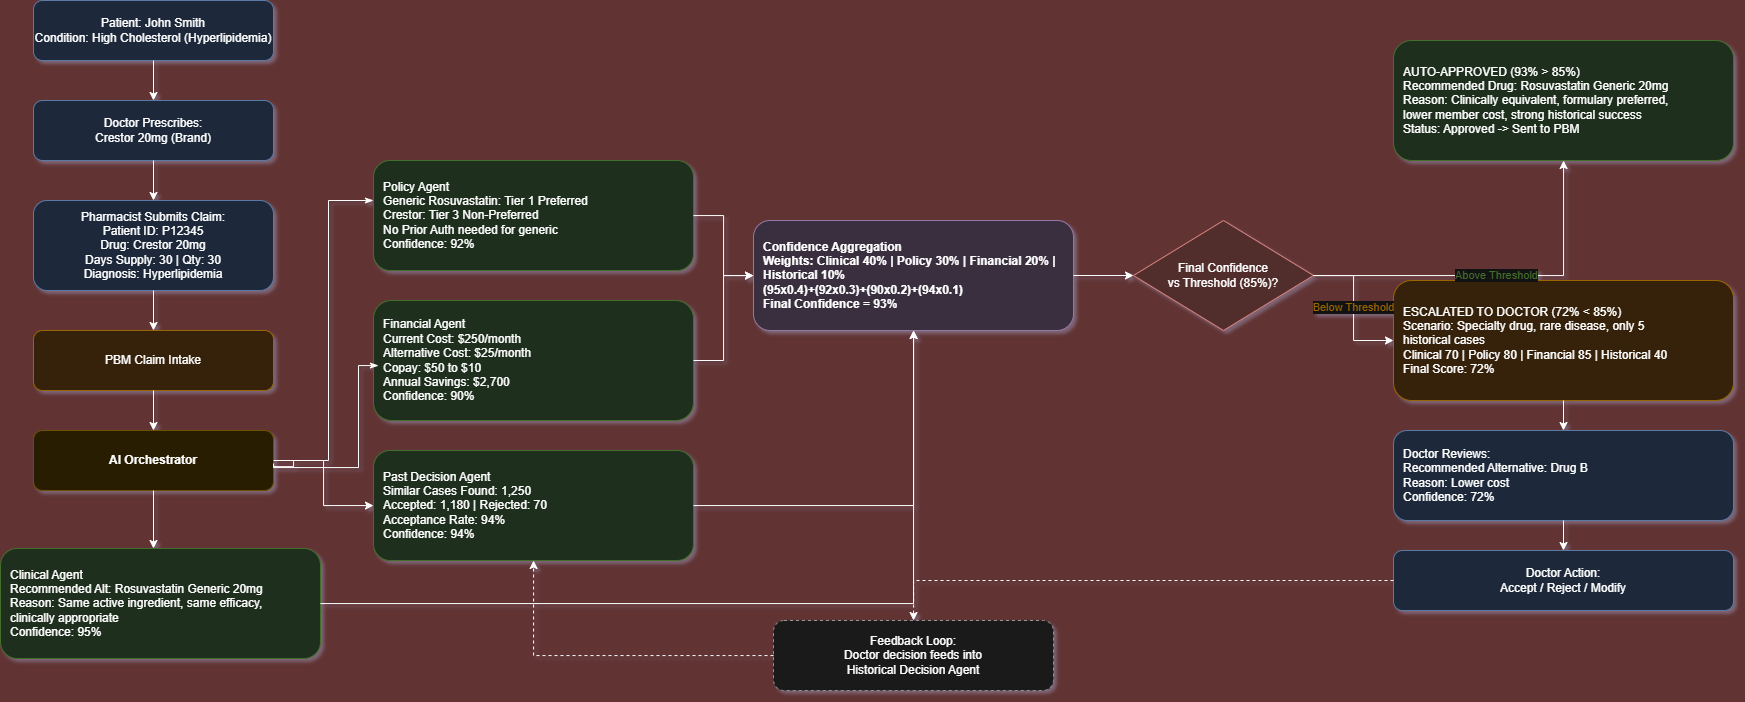

The diagram above was exported from draw.io. Its source (the exported page's mxGraphModel, read from the mxfile embedded in the PNG):
<mxGraphModel dx="1363" dy="752" grid="0" gridSize="10" guides="1" tooltips="1" connect="1" arrows="1" fold="1" page="0" pageScale="1" pageWidth="1800" pageHeight="1300" background="light-dark(#FFFFFF, #613333)" math="0" shadow="1">
  <root>
    <mxCell id="0" />
    <mxCell id="1" parent="0" />
    <mxCell id="patient" parent="1" style="rounded=1;whiteSpace=wrap;html=1;fillColor=#dae8fc;strokeColor=#6c8ebf;" value="Patient: John Smith&#10;Condition: High Cholesterol (Hyperlipidemia)" vertex="1">
      <mxGeometry height="60" width="240" x="40" y="40" as="geometry" />
    </mxCell>
    <mxCell id="doctor" parent="1" style="rounded=1;whiteSpace=wrap;html=1;fillColor=#dae8fc;strokeColor=#6c8ebf;" value="Doctor Prescribes:&#10;Crestor 20mg (Brand)" vertex="1">
      <mxGeometry height="60" width="240" x="40" y="140" as="geometry" />
    </mxCell>
    <mxCell id="pharmacist" parent="1" style="rounded=1;whiteSpace=wrap;html=1;fillColor=#dae8fc;strokeColor=#6c8ebf;" value="Pharmacist Submits Claim:&#10;Patient ID: P12345&#10;Drug: Crestor 20mg&#10;Days Supply: 30 | Qty: 30&#10;Diagnosis: Hyperlipidemia" vertex="1">
      <mxGeometry height="90" width="240" x="40" y="240" as="geometry" />
    </mxCell>
    <mxCell id="pbm" parent="1" style="rounded=1;whiteSpace=wrap;html=1;fillColor=#ffe6cc;strokeColor=#d79b00;" value="PBM Claim Intake" vertex="1">
      <mxGeometry height="60" width="240" x="40" y="370" as="geometry" />
    </mxCell>
    <mxCell id="orchestrator" parent="1" style="rounded=1;whiteSpace=wrap;html=1;fillColor=#fff2cc;strokeColor=#d6b656;fontStyle=1" value="AI Orchestrator" vertex="1">
      <mxGeometry height="60" width="240" x="40" y="470" as="geometry" />
    </mxCell>
    <mxCell id="clinical" parent="1" style="rounded=1;whiteSpace=wrap;html=1;fillColor=#d5e8d4;strokeColor=#82b366;align=left;spacingLeft=8;" value="Clinical Agent&#10;Recommended Alt: Rosuvastatin Generic 20mg&#10;Reason: Same active ingredient, same efficacy,&#10;clinically appropriate&#10;Confidence: 95%" vertex="1">
      <mxGeometry height="110" width="320" x="7" y="588" as="geometry" />
    </mxCell>
    <mxCell id="policy" parent="1" style="rounded=1;whiteSpace=wrap;html=1;fillColor=#d5e8d4;strokeColor=#82b366;align=left;spacingLeft=8;" value="Policy Agent&#10;Generic Rosuvastatin: Tier 1 Preferred&#10;Crestor: Tier 3 Non-Preferred&#10;No Prior Auth needed for generic&#10;Confidence: 92%" vertex="1">
      <mxGeometry height="110" width="320" x="380" y="200" as="geometry" />
    </mxCell>
    <mxCell id="financial" parent="1" style="rounded=1;whiteSpace=wrap;html=1;fillColor=#d5e8d4;strokeColor=#82b366;align=left;spacingLeft=8;" value="Financial Agent&#10;Current Cost: $250/month&#10;Alternative Cost: $25/month&#10;Copay: $50 to $10&#10;Annual Savings: $2,700&#10;Confidence: 90%" vertex="1">
      <mxGeometry height="120" width="320" x="380" y="340" as="geometry" />
    </mxCell>
    <mxCell id="historical" parent="1" style="rounded=1;whiteSpace=wrap;html=1;fillColor=#d5e8d4;strokeColor=#82b366;align=left;spacingLeft=8;" value="Past Decision Agent&lt;br&gt;Similar Cases Found: 1,250&lt;br&gt;Accepted: 1,180 | Rejected: 70&lt;br&gt;Acceptance Rate: 94%&lt;br&gt;Confidence: 94%" vertex="1">
      <mxGeometry height="110" width="320" x="380" y="490" as="geometry" />
    </mxCell>
    <mxCell id="aggregation" parent="1" style="rounded=1;whiteSpace=wrap;html=1;fillColor=#e1d5e7;strokeColor=#9673a6;fontStyle=1;align=left;spacingLeft=8;" value="Confidence Aggregation&#10;Weights: Clinical 40% | Policy 30% | Financial 20% | Historical 10%&#10;(95x0.4)+(92x0.3)+(90x0.2)+(94x0.1)&#10;Final Confidence = 93%" vertex="1">
      <mxGeometry height="110" width="320" x="760" y="260" as="geometry" />
    </mxCell>
    <mxCell id="decision" parent="1" style="rhombus;whiteSpace=wrap;html=1;fillColor=#f8cecc;strokeColor=#b85450;" value="Final Confidence&#10;vs Threshold (85%)?" vertex="1">
      <mxGeometry height="110" width="180" x="1140" y="260" as="geometry" />
    </mxCell>
    <mxCell id="approve" parent="1" style="rounded=1;whiteSpace=wrap;html=1;fillColor=#d5e8d4;strokeColor=#82b366;align=left;spacingLeft=8;" value="AUTO-APPROVED (93% &gt; 85%)&#10;Recommended Drug: Rosuvastatin Generic 20mg&#10;Reason: Clinically equivalent, formulary preferred,&#10;lower member cost, strong historical success&#10;Status: Approved -&gt; Sent to PBM" vertex="1">
      <mxGeometry height="120" width="340" x="1400" y="80" as="geometry" />
    </mxCell>
    <mxCell id="escalate" parent="1" style="rounded=1;whiteSpace=wrap;html=1;fillColor=#ffe6cc;strokeColor=#d79b00;align=left;spacingLeft=8;" value="ESCALATED TO DOCTOR (72% &lt; 85%)&#10;Scenario: Specialty drug, rare disease, only 5&#10;historical cases&#10;Clinical 70 | Policy 80 | Financial 85 | Historical 40&#10;Final Score: 72%" vertex="1">
      <mxGeometry height="120" width="340" x="1400" y="320" as="geometry" />
    </mxCell>
    <mxCell id="doctorreview" parent="1" style="rounded=1;whiteSpace=wrap;html=1;fillColor=#dae8fc;strokeColor=#6c8ebf;align=left;spacingLeft=8;" value="Doctor Reviews:&#10;Recommended Alternative: Drug B&#10;Reason: Lower cost&#10;Confidence: 72%" vertex="1">
      <mxGeometry height="90" width="340" x="1400" y="470" as="geometry" />
    </mxCell>
    <mxCell id="doctoraction" parent="1" style="rounded=1;whiteSpace=wrap;html=1;fillColor=#dae8fc;strokeColor=#6c8ebf;" value="Doctor Action:&#10;Accept / Reject / Modify" vertex="1">
      <mxGeometry height="60" width="340" x="1400" y="590" as="geometry" />
    </mxCell>
    <mxCell id="feedback" parent="1" style="rounded=1;whiteSpace=wrap;html=1;fillColor=#f5f5f5;strokeColor=#666666;dashed=1;" value="Feedback Loop:&#10;Doctor decision feeds into&#10;Historical Decision Agent" vertex="1">
      <mxGeometry height="70" width="280" x="780" y="660" as="geometry" />
    </mxCell>
    <mxCell id="e1" edge="1" parent="1" source="patient" style="edgeStyle=orthogonalEdgeStyle;rounded=0;html=1;" target="doctor">
      <mxGeometry relative="1" as="geometry" />
    </mxCell>
    <mxCell id="e2" edge="1" parent="1" source="doctor" style="edgeStyle=orthogonalEdgeStyle;rounded=0;html=1;" target="pharmacist">
      <mxGeometry relative="1" as="geometry" />
    </mxCell>
    <mxCell id="e3" edge="1" parent="1" source="pharmacist" style="edgeStyle=orthogonalEdgeStyle;rounded=0;html=1;" target="pbm">
      <mxGeometry relative="1" as="geometry" />
    </mxCell>
    <mxCell id="e4" edge="1" parent="1" source="pbm" style="edgeStyle=orthogonalEdgeStyle;rounded=0;html=1;" target="orchestrator">
      <mxGeometry relative="1" as="geometry" />
    </mxCell>
    <mxCell id="e5" edge="1" parent="1" source="orchestrator" style="edgeStyle=orthogonalEdgeStyle;rounded=0;html=1;" target="clinical">
      <mxGeometry relative="1" as="geometry">
        <Array as="points">
          <mxPoint x="160" y="600" />
          <mxPoint x="160" y="600" />
        </Array>
      </mxGeometry>
    </mxCell>
    <mxCell id="e8" edge="1" parent="1" source="orchestrator" style="edgeStyle=orthogonalEdgeStyle;rounded=0;html=1;" target="historical">
      <mxGeometry relative="1" as="geometry" />
    </mxCell>
    <mxCell id="e9" edge="1" parent="1" source="clinical" style="edgeStyle=orthogonalEdgeStyle;rounded=0;html=1;" target="aggregation">
      <mxGeometry relative="1" as="geometry" />
    </mxCell>
    <mxCell id="e10" edge="1" parent="1" source="policy" style="edgeStyle=orthogonalEdgeStyle;rounded=0;html=1;" target="aggregation">
      <mxGeometry relative="1" as="geometry" />
    </mxCell>
    <mxCell id="e11" edge="1" parent="1" source="financial" style="edgeStyle=orthogonalEdgeStyle;rounded=0;html=1;" target="aggregation">
      <mxGeometry relative="1" as="geometry" />
    </mxCell>
    <mxCell id="e12" edge="1" parent="1" source="historical" style="edgeStyle=orthogonalEdgeStyle;rounded=0;html=1;" target="aggregation">
      <mxGeometry relative="1" as="geometry" />
    </mxCell>
    <mxCell id="e13" edge="1" parent="1" source="aggregation" style="edgeStyle=orthogonalEdgeStyle;rounded=0;html=1;" target="decision">
      <mxGeometry relative="1" as="geometry" />
    </mxCell>
    <mxCell id="e14" edge="1" parent="1" source="decision" style="edgeStyle=orthogonalEdgeStyle;rounded=0;html=1;fontColor=#82b366;" target="approve" value="Above Threshold">
      <mxGeometry relative="1" as="geometry" />
    </mxCell>
    <mxCell id="e15" edge="1" parent="1" source="decision" style="edgeStyle=orthogonalEdgeStyle;rounded=0;html=1;fontColor=#d79b00;" target="escalate" value="Below Threshold">
      <mxGeometry relative="1" as="geometry" />
    </mxCell>
    <mxCell id="e16" edge="1" parent="1" source="escalate" style="edgeStyle=orthogonalEdgeStyle;rounded=0;html=1;" target="doctorreview">
      <mxGeometry relative="1" as="geometry" />
    </mxCell>
    <mxCell id="e17" edge="1" parent="1" source="doctorreview" style="edgeStyle=orthogonalEdgeStyle;rounded=0;html=1;" target="doctoraction">
      <mxGeometry relative="1" as="geometry" />
    </mxCell>
    <mxCell id="e18" edge="1" parent="1" source="doctoraction" style="edgeStyle=orthogonalEdgeStyle;rounded=0;html=1;dashed=1;" target="feedback">
      <mxGeometry relative="1" as="geometry" />
    </mxCell>
    <mxCell id="e19" edge="1" parent="1" source="feedback" style="edgeStyle=orthogonalEdgeStyle;rounded=0;html=1;dashed=1;" target="historical">
      <mxGeometry relative="1" as="geometry" />
    </mxCell>
    <mxCell id="ARUL11hG6xNn1aZsDBv4-1" edge="1" parent="1" source="orchestrator" style="edgeStyle=orthogonalEdgeStyle;rounded=0;html=1;exitX=1.001;exitY=0.602;exitDx=0;exitDy=0;exitPerimeter=0;endArrow=classicThin;endFill=1;">
      <mxGeometry relative="1" as="geometry">
        <Array as="points">
          <mxPoint x="300" y="506" />
          <mxPoint x="300" y="500" />
          <mxPoint x="335" y="500" />
          <mxPoint x="335" y="240" />
        </Array>
        <mxPoint x="300" y="625" as="sourcePoint" />
        <mxPoint x="380" y="240" as="targetPoint" />
      </mxGeometry>
    </mxCell>
    <mxCell id="ARUL11hG6xNn1aZsDBv4-3" edge="1" parent="1" style="edgeStyle=orthogonalEdgeStyle;rounded=0;html=1;endArrow=classicThin;endFill=1;">
      <mxGeometry relative="1" as="geometry">
        <Array as="points">
          <mxPoint x="280" y="507" />
          <mxPoint x="365" y="507" />
          <mxPoint x="365" y="405" />
          <mxPoint x="385" y="405" />
        </Array>
        <mxPoint x="280" y="503" as="sourcePoint" />
        <mxPoint x="385" y="405" as="targetPoint" />
      </mxGeometry>
    </mxCell>
  </root>
</mxGraphModel>